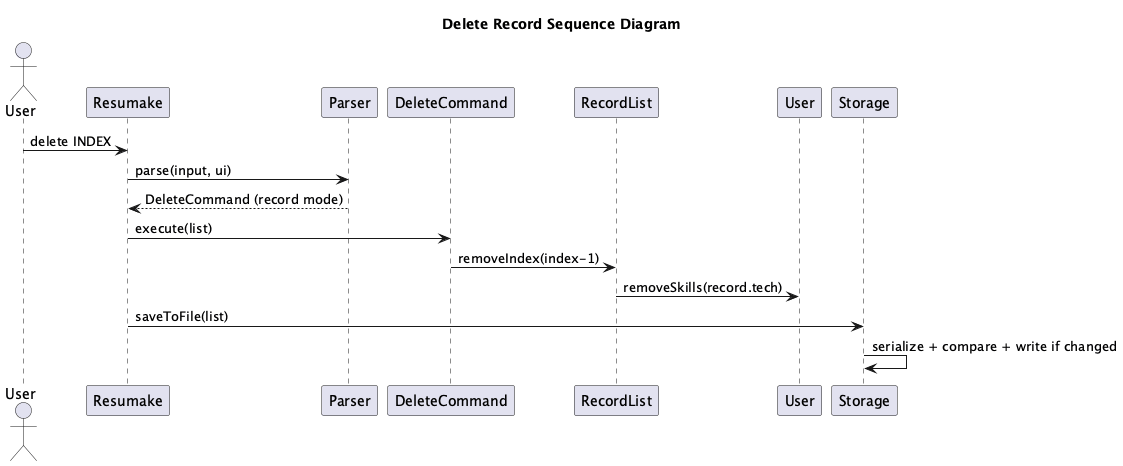

The diagram above was rendered by PlantUML. Its source (embedded in the PNG):
@startuml
!pragma layout smetana

title Delete Record Sequence Diagram

actor User
participant Resumake
participant Parser
participant DeleteCommand
participant RecordList
participant User as UserSingleton
participant Storage

User -> Resumake: delete INDEX
Resumake -> Parser: parse(input, ui)
Parser --> Resumake: DeleteCommand (record mode)
Resumake -> DeleteCommand: execute(list)
DeleteCommand -> RecordList: removeIndex(index-1)
RecordList -> UserSingleton: removeSkills(record.tech)
Resumake -> Storage: saveToFile(list)
Storage -> Storage: serialize + compare + write if changed
@enduml